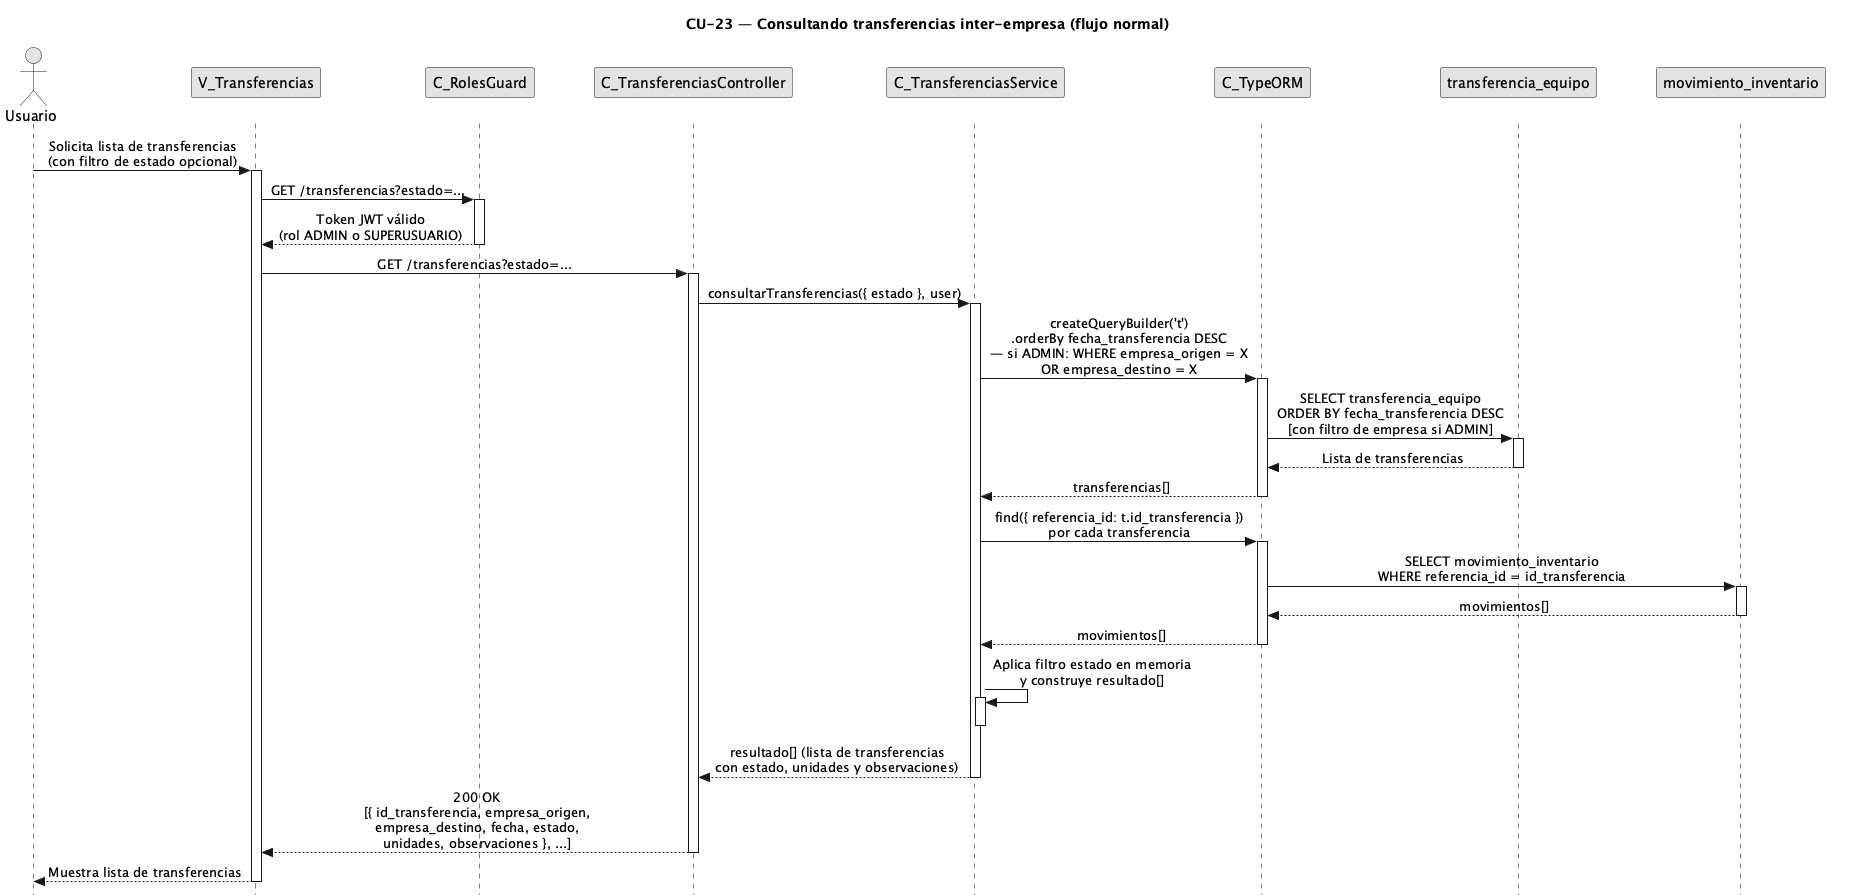

The diagram above was rendered by PlantUML. Its source (embedded in the PNG):
@startuml CU23-normal
title CU-23 — Consultando transferencias inter-empresa (flujo normal)

skinparam style strictuml
skinparam monochrome true
skinparam shadowing false
skinparam sequenceMessageAlign center
<style>
sequenceDiagram {
  participant {
    margin 25
  }
  actor {
    margin 20
  }
}
</style>
skinparam sequence {
  MessageAlign center
  LifeLineBorderColor black
}
hide footbox

actor "Usuario" as user
participant "V_Transferencias" as view
participant "C_RolesGuard" as guard
participant "C_TransferenciasController" as ctrl
participant "C_TransferenciasService" as svc
participant "C_TypeORM" as orm
participant "transferencia_equipo" as tent
participant "movimiento_inventario" as ment

user -> view : Solicita lista de transferencias\n(con filtro de estado opcional)
activate view

view -> guard : GET /transferencias?estado=...
activate guard

guard --> view : Token JWT válido\n(rol ADMIN o SUPERUSUARIO)
deactivate guard

view -> ctrl : GET /transferencias?estado=...
activate ctrl

ctrl -> svc : consultarTransferencias({ estado }, user)
activate svc

svc -> orm : createQueryBuilder('t')\n.orderBy fecha_transferencia DESC\n— si ADMIN: WHERE empresa_origen = X\nOR empresa_destino = X
activate orm

orm -> tent : SELECT transferencia_equipo\nORDER BY fecha_transferencia DESC\n[con filtro de empresa si ADMIN]
activate tent
tent --> orm : Lista de transferencias
deactivate tent

orm --> svc : transferencias[]
deactivate orm

svc -> orm : find({ referencia_id: t.id_transferencia })\npor cada transferencia
activate orm

orm -> ment : SELECT movimiento_inventario\nWHERE referencia_id = id_transferencia
activate ment
ment --> orm : movimientos[]
deactivate ment

orm --> svc : movimientos[]
deactivate orm

svc -> svc : Aplica filtro estado en memoria\ny construye resultado[]
activate svc
deactivate svc

svc --> ctrl : resultado[] (lista de transferencias\ncon estado, unidades y observaciones)
deactivate svc

ctrl --> view : 200 OK\n[{ id_transferencia, empresa_origen,\nempresa_destino, fecha, estado,\nunidades, observaciones }, ...]
deactivate ctrl

view --> user : Muestra lista de transferencias
deactivate view

@enduml